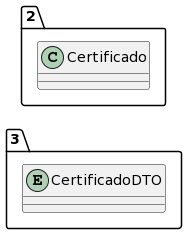

The diagram above was rendered by PlantUML. Its source (embedded in the PNG):
@startuml
allow_mixing
left to right direction
package "3"{
entity CertificadoDTO

}
package "2"{
class Certificado
}
@enduml